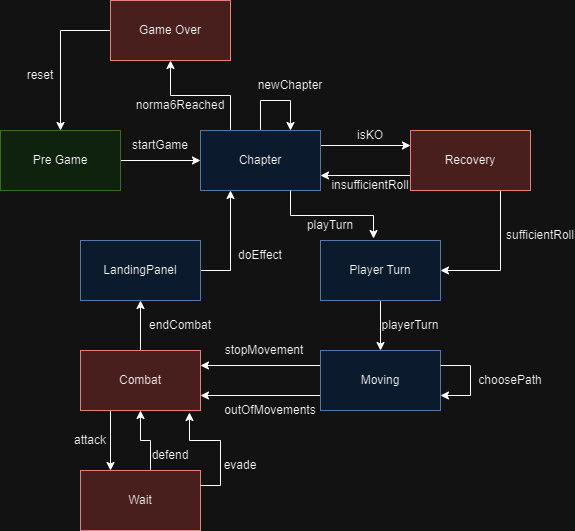

The diagram above was exported from draw.io. Its source (the exported page's mxGraphModel, read from the mxfile embedded in the PNG):
<mxGraphModel dx="880" dy="438" grid="1" gridSize="10" guides="1" tooltips="1" connect="1" arrows="1" fold="1" page="1" pageScale="1" pageWidth="827" pageHeight="1169" math="0" shadow="0">
  <root>
    <mxCell id="0" />
    <mxCell id="1" parent="0" />
    <mxCell id="FNUB0s6r_AakzKFRmgIT-10" style="edgeStyle=orthogonalEdgeStyle;rounded=0;orthogonalLoop=1;jettySize=auto;html=1;exitX=1;exitY=0.5;exitDx=0;exitDy=0;entryX=0;entryY=0.5;entryDx=0;entryDy=0;" edge="1" parent="1" source="FNUB0s6r_AakzKFRmgIT-1" target="FNUB0s6r_AakzKFRmgIT-3">
      <mxGeometry relative="1" as="geometry" />
    </mxCell>
    <mxCell id="FNUB0s6r_AakzKFRmgIT-1" value="Pre Game" style="rounded=0;whiteSpace=wrap;html=1;fillColor=#d5e8d4;strokeColor=#82b366;" vertex="1" parent="1">
      <mxGeometry x="120" y="230" width="120" height="60" as="geometry" />
    </mxCell>
    <mxCell id="FNUB0s6r_AakzKFRmgIT-17" style="edgeStyle=orthogonalEdgeStyle;rounded=0;orthogonalLoop=1;jettySize=auto;html=1;exitX=0.5;exitY=1;exitDx=0;exitDy=0;entryX=0.5;entryY=0;entryDx=0;entryDy=0;" edge="1" parent="1" source="FNUB0s6r_AakzKFRmgIT-2" target="FNUB0s6r_AakzKFRmgIT-8">
      <mxGeometry relative="1" as="geometry" />
    </mxCell>
    <mxCell id="FNUB0s6r_AakzKFRmgIT-2" value="Player Turn" style="rounded=0;whiteSpace=wrap;html=1;fillColor=#dae8fc;strokeColor=#6c8ebf;" vertex="1" parent="1">
      <mxGeometry x="440" y="340" width="120" height="60" as="geometry" />
    </mxCell>
    <mxCell id="FNUB0s6r_AakzKFRmgIT-11" style="edgeStyle=orthogonalEdgeStyle;rounded=0;orthogonalLoop=1;jettySize=auto;html=1;exitX=1;exitY=0.25;exitDx=0;exitDy=0;entryX=0;entryY=0.25;entryDx=0;entryDy=0;" edge="1" parent="1" source="FNUB0s6r_AakzKFRmgIT-3" target="FNUB0s6r_AakzKFRmgIT-4">
      <mxGeometry relative="1" as="geometry" />
    </mxCell>
    <mxCell id="FNUB0s6r_AakzKFRmgIT-14" style="edgeStyle=orthogonalEdgeStyle;rounded=0;orthogonalLoop=1;jettySize=auto;html=1;exitX=0.25;exitY=0;exitDx=0;exitDy=0;entryX=0.5;entryY=1;entryDx=0;entryDy=0;" edge="1" parent="1" source="FNUB0s6r_AakzKFRmgIT-3" target="FNUB0s6r_AakzKFRmgIT-5">
      <mxGeometry relative="1" as="geometry" />
    </mxCell>
    <mxCell id="FNUB0s6r_AakzKFRmgIT-21" style="edgeStyle=orthogonalEdgeStyle;rounded=0;orthogonalLoop=1;jettySize=auto;html=1;exitX=0.5;exitY=0;exitDx=0;exitDy=0;entryX=0.75;entryY=0;entryDx=0;entryDy=0;" edge="1" parent="1" source="FNUB0s6r_AakzKFRmgIT-3" target="FNUB0s6r_AakzKFRmgIT-3">
      <mxGeometry relative="1" as="geometry">
        <mxPoint x="380" y="200" as="targetPoint" />
        <Array as="points">
          <mxPoint x="380" y="200" />
          <mxPoint x="410" y="200" />
        </Array>
      </mxGeometry>
    </mxCell>
    <mxCell id="FNUB0s6r_AakzKFRmgIT-3" value="Chapter" style="rounded=0;whiteSpace=wrap;html=1;fillColor=#dae8fc;strokeColor=#6c8ebf;" vertex="1" parent="1">
      <mxGeometry x="320" y="230" width="120" height="60" as="geometry" />
    </mxCell>
    <mxCell id="FNUB0s6r_AakzKFRmgIT-12" style="edgeStyle=orthogonalEdgeStyle;rounded=0;orthogonalLoop=1;jettySize=auto;html=1;exitX=0;exitY=0.75;exitDx=0;exitDy=0;entryX=1;entryY=0.75;entryDx=0;entryDy=0;" edge="1" parent="1" source="FNUB0s6r_AakzKFRmgIT-4" target="FNUB0s6r_AakzKFRmgIT-3">
      <mxGeometry relative="1" as="geometry" />
    </mxCell>
    <mxCell id="FNUB0s6r_AakzKFRmgIT-13" style="edgeStyle=orthogonalEdgeStyle;rounded=0;orthogonalLoop=1;jettySize=auto;html=1;exitX=0.75;exitY=1;exitDx=0;exitDy=0;entryX=1;entryY=0.5;entryDx=0;entryDy=0;" edge="1" parent="1" source="FNUB0s6r_AakzKFRmgIT-4" target="FNUB0s6r_AakzKFRmgIT-2">
      <mxGeometry relative="1" as="geometry" />
    </mxCell>
    <mxCell id="FNUB0s6r_AakzKFRmgIT-4" value="Recovery" style="rounded=0;whiteSpace=wrap;html=1;fillColor=#f8cecc;strokeColor=#b85450;" vertex="1" parent="1">
      <mxGeometry x="530" y="230" width="120" height="60" as="geometry" />
    </mxCell>
    <mxCell id="FNUB0s6r_AakzKFRmgIT-15" style="edgeStyle=orthogonalEdgeStyle;rounded=0;orthogonalLoop=1;jettySize=auto;html=1;exitX=0;exitY=0.5;exitDx=0;exitDy=0;entryX=0.5;entryY=0;entryDx=0;entryDy=0;" edge="1" parent="1" source="FNUB0s6r_AakzKFRmgIT-5" target="FNUB0s6r_AakzKFRmgIT-1">
      <mxGeometry relative="1" as="geometry" />
    </mxCell>
    <mxCell id="FNUB0s6r_AakzKFRmgIT-5" value="Game Over" style="rounded=0;whiteSpace=wrap;html=1;fillColor=#f8cecc;strokeColor=#b85450;" vertex="1" parent="1">
      <mxGeometry x="230" y="100" width="120" height="60" as="geometry" />
    </mxCell>
    <mxCell id="FNUB0s6r_AakzKFRmgIT-20" style="edgeStyle=orthogonalEdgeStyle;rounded=0;orthogonalLoop=1;jettySize=auto;html=1;exitX=1;exitY=0.5;exitDx=0;exitDy=0;entryX=0.25;entryY=1;entryDx=0;entryDy=0;" edge="1" parent="1" source="FNUB0s6r_AakzKFRmgIT-6" target="FNUB0s6r_AakzKFRmgIT-3">
      <mxGeometry relative="1" as="geometry" />
    </mxCell>
    <mxCell id="FNUB0s6r_AakzKFRmgIT-6" value="LandingPanel" style="rounded=0;whiteSpace=wrap;html=1;fillColor=#dae8fc;strokeColor=#6c8ebf;" vertex="1" parent="1">
      <mxGeometry x="200" y="340" width="120" height="60" as="geometry" />
    </mxCell>
    <mxCell id="FNUB0s6r_AakzKFRmgIT-19" style="edgeStyle=orthogonalEdgeStyle;rounded=0;orthogonalLoop=1;jettySize=auto;html=1;exitX=0.5;exitY=0;exitDx=0;exitDy=0;entryX=0.5;entryY=1;entryDx=0;entryDy=0;" edge="1" parent="1" source="FNUB0s6r_AakzKFRmgIT-7" target="FNUB0s6r_AakzKFRmgIT-6">
      <mxGeometry relative="1" as="geometry" />
    </mxCell>
    <mxCell id="FNUB0s6r_AakzKFRmgIT-24" style="edgeStyle=orthogonalEdgeStyle;rounded=0;orthogonalLoop=1;jettySize=auto;html=1;exitX=0.25;exitY=1;exitDx=0;exitDy=0;entryX=0.25;entryY=0;entryDx=0;entryDy=0;" edge="1" parent="1" source="FNUB0s6r_AakzKFRmgIT-7" target="FNUB0s6r_AakzKFRmgIT-9">
      <mxGeometry relative="1" as="geometry" />
    </mxCell>
    <mxCell id="FNUB0s6r_AakzKFRmgIT-7" value="Combat" style="rounded=0;whiteSpace=wrap;html=1;fillColor=#f8cecc;strokeColor=#b85450;" vertex="1" parent="1">
      <mxGeometry x="200" y="450" width="120" height="60" as="geometry" />
    </mxCell>
    <mxCell id="FNUB0s6r_AakzKFRmgIT-18" style="edgeStyle=orthogonalEdgeStyle;rounded=0;orthogonalLoop=1;jettySize=auto;html=1;exitX=0;exitY=0.25;exitDx=0;exitDy=0;entryX=1;entryY=0.25;entryDx=0;entryDy=0;" edge="1" parent="1" source="FNUB0s6r_AakzKFRmgIT-8" target="FNUB0s6r_AakzKFRmgIT-7">
      <mxGeometry relative="1" as="geometry" />
    </mxCell>
    <mxCell id="FNUB0s6r_AakzKFRmgIT-23" style="edgeStyle=orthogonalEdgeStyle;rounded=0;orthogonalLoop=1;jettySize=auto;html=1;exitX=0;exitY=0.75;exitDx=0;exitDy=0;entryX=1;entryY=0.75;entryDx=0;entryDy=0;" edge="1" parent="1" source="FNUB0s6r_AakzKFRmgIT-8" target="FNUB0s6r_AakzKFRmgIT-7">
      <mxGeometry relative="1" as="geometry" />
    </mxCell>
    <mxCell id="FNUB0s6r_AakzKFRmgIT-8" value="Moving" style="rounded=0;whiteSpace=wrap;html=1;fillColor=#dae8fc;strokeColor=#6c8ebf;" vertex="1" parent="1">
      <mxGeometry x="440" y="450" width="120" height="60" as="geometry" />
    </mxCell>
    <mxCell id="FNUB0s6r_AakzKFRmgIT-25" style="edgeStyle=orthogonalEdgeStyle;rounded=0;orthogonalLoop=1;jettySize=auto;html=1;exitX=0.75;exitY=0;exitDx=0;exitDy=0;entryX=0.5;entryY=1;entryDx=0;entryDy=0;" edge="1" parent="1" source="FNUB0s6r_AakzKFRmgIT-9" target="FNUB0s6r_AakzKFRmgIT-7">
      <mxGeometry relative="1" as="geometry">
        <mxPoint x="290" y="510" as="targetPoint" />
        <Array as="points">
          <mxPoint x="270" y="570" />
          <mxPoint x="270" y="540" />
          <mxPoint x="260" y="540" />
        </Array>
      </mxGeometry>
    </mxCell>
    <mxCell id="FNUB0s6r_AakzKFRmgIT-9" value="Wait" style="rounded=0;whiteSpace=wrap;html=1;fillColor=#f8cecc;strokeColor=#b85450;" vertex="1" parent="1">
      <mxGeometry x="200" y="570" width="120" height="60" as="geometry" />
    </mxCell>
    <mxCell id="FNUB0s6r_AakzKFRmgIT-16" style="edgeStyle=orthogonalEdgeStyle;rounded=0;orthogonalLoop=1;jettySize=auto;html=1;exitX=0.75;exitY=1;exitDx=0;exitDy=0;entryX=0.442;entryY=-0.033;entryDx=0;entryDy=0;entryPerimeter=0;" edge="1" parent="1" source="FNUB0s6r_AakzKFRmgIT-3" target="FNUB0s6r_AakzKFRmgIT-2">
      <mxGeometry relative="1" as="geometry" />
    </mxCell>
    <mxCell id="FNUB0s6r_AakzKFRmgIT-22" style="edgeStyle=orthogonalEdgeStyle;rounded=0;orthogonalLoop=1;jettySize=auto;html=1;exitX=1;exitY=0.25;exitDx=0;exitDy=0;entryX=1;entryY=0.75;entryDx=0;entryDy=0;" edge="1" parent="1" source="FNUB0s6r_AakzKFRmgIT-8" target="FNUB0s6r_AakzKFRmgIT-8">
      <mxGeometry relative="1" as="geometry">
        <Array as="points">
          <mxPoint x="590" y="465" />
          <mxPoint x="590" y="495" />
        </Array>
      </mxGeometry>
    </mxCell>
    <mxCell id="FNUB0s6r_AakzKFRmgIT-28" style="edgeStyle=orthogonalEdgeStyle;rounded=0;orthogonalLoop=1;jettySize=auto;html=1;exitX=1;exitY=0.25;exitDx=0;exitDy=0;entryX=0.908;entryY=1.033;entryDx=0;entryDy=0;entryPerimeter=0;" edge="1" parent="1" source="FNUB0s6r_AakzKFRmgIT-9" target="FNUB0s6r_AakzKFRmgIT-7">
      <mxGeometry relative="1" as="geometry" />
    </mxCell>
    <mxCell id="FNUB0s6r_AakzKFRmgIT-29" value="endCombat" style="text;html=1;strokeColor=none;fillColor=none;align=center;verticalAlign=middle;whiteSpace=wrap;rounded=0;" vertex="1" parent="1">
      <mxGeometry x="270" y="410" width="60" height="30" as="geometry" />
    </mxCell>
    <mxCell id="FNUB0s6r_AakzKFRmgIT-31" value="choosePath" style="text;html=1;strokeColor=none;fillColor=none;align=center;verticalAlign=middle;whiteSpace=wrap;rounded=0;" vertex="1" parent="1">
      <mxGeometry x="600" y="465" width="60" height="30" as="geometry" />
    </mxCell>
    <mxCell id="FNUB0s6r_AakzKFRmgIT-32" value="outOfMovements" style="text;html=1;strokeColor=none;fillColor=none;align=center;verticalAlign=middle;whiteSpace=wrap;rounded=0;" vertex="1" parent="1">
      <mxGeometry x="360" y="495" width="60" height="30" as="geometry" />
    </mxCell>
    <mxCell id="FNUB0s6r_AakzKFRmgIT-33" value="stopMovement" style="text;html=1;strokeColor=none;fillColor=none;align=center;verticalAlign=middle;whiteSpace=wrap;rounded=0;" vertex="1" parent="1">
      <mxGeometry x="353.5" y="435" width="60" height="30" as="geometry" />
    </mxCell>
    <mxCell id="FNUB0s6r_AakzKFRmgIT-34" value="defend" style="text;html=1;strokeColor=none;fillColor=none;align=center;verticalAlign=middle;whiteSpace=wrap;rounded=0;" vertex="1" parent="1">
      <mxGeometry x="260" y="540" width="60" height="30" as="geometry" />
    </mxCell>
    <mxCell id="FNUB0s6r_AakzKFRmgIT-35" value="evade" style="text;html=1;strokeColor=none;fillColor=none;align=center;verticalAlign=middle;whiteSpace=wrap;rounded=0;" vertex="1" parent="1">
      <mxGeometry x="330" y="550" width="60" height="30" as="geometry" />
    </mxCell>
    <mxCell id="FNUB0s6r_AakzKFRmgIT-36" value="attack" style="text;html=1;strokeColor=none;fillColor=none;align=center;verticalAlign=middle;whiteSpace=wrap;rounded=0;" vertex="1" parent="1">
      <mxGeometry x="180" y="525" width="60" height="30" as="geometry" />
    </mxCell>
    <mxCell id="FNUB0s6r_AakzKFRmgIT-37" value="playerTurn" style="text;html=1;strokeColor=none;fillColor=none;align=center;verticalAlign=middle;whiteSpace=wrap;rounded=0;" vertex="1" parent="1">
      <mxGeometry x="500" y="410" width="60" height="30" as="geometry" />
    </mxCell>
    <mxCell id="FNUB0s6r_AakzKFRmgIT-38" value="sufficientRoll" style="text;html=1;strokeColor=none;fillColor=none;align=center;verticalAlign=middle;whiteSpace=wrap;rounded=0;" vertex="1" parent="1">
      <mxGeometry x="630" y="320" width="60" height="30" as="geometry" />
    </mxCell>
    <mxCell id="FNUB0s6r_AakzKFRmgIT-39" value="playTurn" style="text;html=1;strokeColor=none;fillColor=none;align=center;verticalAlign=middle;whiteSpace=wrap;rounded=0;" vertex="1" parent="1">
      <mxGeometry x="420" y="310" width="60" height="30" as="geometry" />
    </mxCell>
    <mxCell id="FNUB0s6r_AakzKFRmgIT-40" value="insufficientRoll" style="text;html=1;strokeColor=none;fillColor=none;align=center;verticalAlign=middle;whiteSpace=wrap;rounded=0;" vertex="1" parent="1">
      <mxGeometry x="460" y="270" width="60" height="30" as="geometry" />
    </mxCell>
    <mxCell id="FNUB0s6r_AakzKFRmgIT-41" value="isKO" style="text;html=1;strokeColor=none;fillColor=none;align=center;verticalAlign=middle;whiteSpace=wrap;rounded=0;" vertex="1" parent="1">
      <mxGeometry x="460" y="220" width="60" height="30" as="geometry" />
    </mxCell>
    <mxCell id="FNUB0s6r_AakzKFRmgIT-42" value="newChapter" style="text;html=1;strokeColor=none;fillColor=none;align=center;verticalAlign=middle;whiteSpace=wrap;rounded=0;" vertex="1" parent="1">
      <mxGeometry x="380" y="170" width="60" height="30" as="geometry" />
    </mxCell>
    <mxCell id="FNUB0s6r_AakzKFRmgIT-43" value="norma6Reached" style="text;html=1;strokeColor=none;fillColor=none;align=center;verticalAlign=middle;whiteSpace=wrap;rounded=0;" vertex="1" parent="1">
      <mxGeometry x="270" y="190" width="60" height="30" as="geometry" />
    </mxCell>
    <mxCell id="FNUB0s6r_AakzKFRmgIT-44" value="reset" style="text;html=1;strokeColor=none;fillColor=none;align=center;verticalAlign=middle;whiteSpace=wrap;rounded=0;" vertex="1" parent="1">
      <mxGeometry x="130" y="160" width="60" height="30" as="geometry" />
    </mxCell>
    <mxCell id="FNUB0s6r_AakzKFRmgIT-45" value="startGame" style="text;html=1;strokeColor=none;fillColor=none;align=center;verticalAlign=middle;whiteSpace=wrap;rounded=0;" vertex="1" parent="1">
      <mxGeometry x="250" y="230" width="60" height="30" as="geometry" />
    </mxCell>
    <mxCell id="FNUB0s6r_AakzKFRmgIT-46" value="doEffect" style="text;html=1;strokeColor=none;fillColor=none;align=center;verticalAlign=middle;whiteSpace=wrap;rounded=0;" vertex="1" parent="1">
      <mxGeometry x="350" y="340" width="60" height="30" as="geometry" />
    </mxCell>
  </root>
</mxGraphModel>